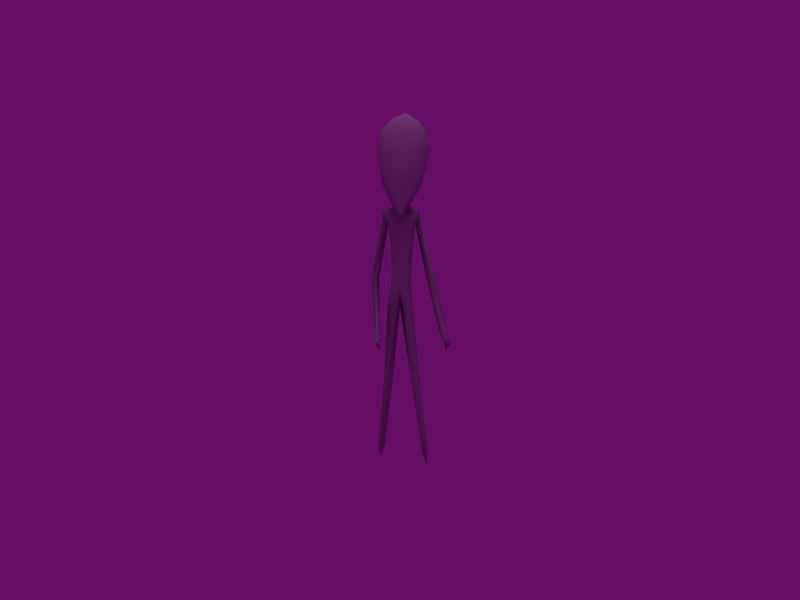 # Source: Alien.blend  (saved by Blender 2.49.2; exported with 4.5.12 LTS)
import bpy
from mathutils import Matrix  # noqa: F401  (used for matrix-valued properties, if any)

bpy.ops.wm.read_factory_settings(use_empty=True)
scene = bpy.context.scene
scene.name = 'Scene'

# ---- collections
col_collection_1 = bpy.data.collections.new('Collection 1'); scene.collection.children.link(col_collection_1)

# ---- materials (node trees are filled in below, after node groups)
mat_material_body_png = bpy.data.materials.new('Material_Body.png')
mat_material_body_png.alpha_threshold = 0.0
mat_material_body_png.diffuse_color = (0.64, 0.64, 0.64, 1.0)
mat_material_body_png.specular_color = (0.5, 0.5, 0.5)
mat_material_body_png.roughness = 0.5
mat_material_body_png.line_color = (0.0, 0.0, 0.0, 1.0)

# ---- material node trees

# ---- world
world_world = bpy.data.worlds.new('World'); scene.world = world_world
world_world.color = (0.4, 0.05656, 0.3991)
world_world.use_sun_shadow = False
world_world.sun_shadow_jitter_overblur = 0.0
world_world.cycles.sampling_method = 'MANUAL'
world_world.cycles.sample_map_resolution = 256

# ---- cameras
cam_camera = bpy.data.cameras.new('Camera')
cam_camera.passepartout_alpha = 0.2
cam_camera.clip_end = 100.0
cam_camera.lens = 35.0
cam_camera.ortho_scale = 7.314
cam_camera.show_passepartout = False
cam_camera.show_safe_areas = True
cam_camera.dof.focus_distance = 0.0
cam_camera.dof.aperture_fstop = 128.0

# ---- lights
light_lamp = bpy.data.lights.new('Lamp', 'SUN')
light_lamp.transmission_factor = 0.0
light_lamp.angle = 1.571
light_lamp.energy = 1.0
light_lamp.shadow_buffer_clip_start = 0.5
light_lamp.shadow_soft_size = 1.0
light_lamp.shadow_cascade_max_distance = 1000.0
light_lamp.cycles.use_multiple_importance_sampling = False

# ---- meshes
me_drawcall_35_mater = bpy.data.meshes.new('DrawCall_35_mater')
me_drawcall_35_mater.from_pydata([(-0.1106, 0.6368, 3.742), (0.03956, 0.6534, 3.788), (0.03032, 0.7258, 3.659), (-0.2258, 0.5619, 3.654), (-0.119, 0.6921, 3.622), (-0.2728, 0.471, 3.474), (-0.2387, 0.5871, 3.457), (0.009037, 0.6489, 3.309), (-0.2479, 0.3448, 3.26), (-0.1831, 0.4635, 3.146), (0.0209, 0.1443, 3.383), (0.005668, 0.06335, 3.126), (0.1302, 0.1568, 3.366), (0.1658, 0.1345, 3.051), (0.1831, 0.6248, 3.72), (-0.001902, 0.5072, 3.106), (-0.01124, 0.3313, 2.921), (-0.0856, 0.2604, 2.895), (0.2528, 0.2465, 3.284), (0.1982, 0.1938, 2.994), (0.184, 0.4484, 3.118), (0.0796, 0.2536, 2.883), (0.1936, 0.2804, 2.689), (0.1883, 0.2305, 2.736), (0.1484, 0.2246, 2.611), (0.2692, 0.2102, 2.02), (0.3195, 0.1564, 2.052), (0.3661, 0.2054, 2.03), (0.3313, 0.2422, 2.023), (0.4438, -0.1347, 1.491), (0.4093, -0.09443, 1.442), (0.4871, -0.09874, 1.442), (0.4517, -0.06568, 1.422), (0.4511, -0.1946, 1.407), (0.4551, -0.1575, 1.363), (0.4659, -0.233, 1.303), (0.5135, -0.1606, 1.362), (0.4563, -0.1451, 1.318), (-0.329, 0.2317, 2.039), (-0.2013, 0.2502, 2.738), (-0.3361, 0.2924, 2.01), (-0.1438, 0.2394, 2.612), (-0.196, 0.3001, 2.691), (-0.283, 0.3078, 2.005), (-0.2505, 0.253, 2.01), (-0.1646, 0.1481, 3.076), (-0.01864, -0.01152, 2.729), (-0.2056, 0.2104, 3.025), (-0.2244, 0.2662, 3.321), (0.2661, 0.3237, 3.22), (-0.09002, 0.1659, 3.383), (-0.0222, 0.2768, 2.175), (0.03622, 0.2736, 2.175), (-0.08699, 0.213, 1.892), (0.1001, 0.135, 1.916), (0.1065, 0.2019, 2.199), (0.04037, 0.1376, 2.222), (-0.02679, 0.05213, 1.924), (-0.07647, 0.1439, 2.221), (-0.1199, 0.09591, 1.933), (-0.1078, 0.2135, 2.198), (-0.1141, 0.1465, 1.915), (0.0688, 0.2046, 1.892), (0.03416, 0.06442, 1.729), (-0.01836, 0.1202, 1.727), (-0.04374, 0.06861, 1.729), (-0.04747, 0.2099, 1.722), (0.06938, 0.2036, 1.723), (0.2266, -0.03638, 0.1285), (0.2675, -0.02094, 0.1298), (0.2676, -0.05662, 0.004042), (0.2615, -0.07356, 0.1303), (0.285, -0.03955, 0.1307), (-0.2396, -0.1062, 1.363), (-0.2914, -0.1321, 1.386), (-0.2278, -0.1709, 1.294), (-0.2848, -0.08952, 1.33), (-0.2278, -0.09258, 1.316), (-0.2304, -0.03973, 1.434), (-0.2885, -0.0453, 1.442), (-0.2755, -0.02309, 1.4), (-0.2378, -0.001965, 1.396), (0.01648, 0.02115, 2.708), (-0.02277, -0.01705, 2.663), (-0.02214, 0.03221, 2.684), (-0.01725, 0.178, 2.793), (0.1218, 0.1596, 2.68), (0.09902, 0.1313, 2.493), (0.1189, 0.3141, 2.602), (-0.09543, 0.3249, 2.603), (-0.1153, 0.1421, 2.494), (-0.1314, 0.1724, 2.681), (0.118, 0.1128, 1.727), (0.1351, 0.0167, 1.001), (0.08996, -0.03239, 1.014), (0.1852, -0.05474, 1.023), (0.1226, -0.0857, 1.03), (-0.05695, 0.02417, 2.714), (-0.009814, 0.2093, 2.803), (-0.04484, 0.2476, 2.821), (0.05256, 0.2427, 2.821), (-0.000372, 0.2968, 2.795), (-0.2321, 0.2821, 0.1007), (-0.2674, 0.3186, 0.1079), (-0.2443, 0.3213, -0.01931), (-0.1896, 0.3144, 0.11), (-0.2267, 0.3337, 0.1131), (-0.136, 0.1023, 0.979), (-0.1886, 0.1579, 0.9803), (-0.09129, 0.1528, 0.9829), (-0.1245, 0.2074, 0.9846), (-0.1547, 0.1275, 1.726), (0.1746, 0.6801, 3.6), (0.2881, 0.5408, 3.614), (0.2752, 0.566, 3.418), (0.3145, 0.4468, 3.429), (0.1864, 0.49, 3.742), (0.04403, 0.5262, 3.83), (0.04136, 0.3956, 3.759), (0.287, 0.376, 3.561), (0.1812, 0.3197, 3.623), (0.03344, 0.2518, 3.603), (-0.1072, 0.5021, 3.765), (-0.1125, 0.3317, 3.646), (-0.2269, 0.3971, 3.6)], [], [(0, 1, 2), (3, 0, 4), (4, 0, 2), (5, 3, 6), (6, 3, 4), (6, 4, 7), (8, 5, 9), (9, 5, 6), (10, 11, 12), (12, 11, 13), (2, 1, 14), (15, 16, 17), (18, 13, 19), (7, 4, 2), (9, 6, 7), (9, 7, 15), (20, 21, 15), (20, 19, 21), (22, 23, 24), (25, 26, 24), (22, 23, 27), (28, 25, 22), (27, 28, 22), (22, 25, 24), (26, 27, 23), (24, 26, 23), (26, 25, 29), (30, 29, 25), (27, 26, 31), (29, 31, 26), (28, 27, 32), (31, 32, 27), (25, 28, 30), (32, 30, 28), (29, 30, 33), (34, 33, 30), (33, 34, 35), (31, 29, 36), (33, 36, 29), (36, 33, 35), (32, 31, 37), (36, 37, 31), (37, 36, 35), (30, 32, 34), (37, 34, 32), (34, 37, 35), (38, 39, 40), (41, 39, 38), (40, 42, 43), (44, 42, 41), (45, 46, 11), (8, 47, 48), (49, 19, 20), (48, 47, 45), (48, 45, 50), (50, 11, 10), (51, 52, 53), (54, 55, 56), (54, 56, 57), (58, 59, 57), (58, 60, 59), (59, 60, 61), (53, 52, 62), (52, 55, 62), (54, 62, 55), (58, 57, 56), (61, 60, 53), (60, 51, 53), (63, 57, 64), (64, 57, 65), (66, 53, 64), (64, 62, 67), (53, 62, 64), (68, 69, 70), (71, 68, 70), (72, 71, 70), (73, 74, 75), (74, 76, 75), (76, 77, 75), (77, 73, 75), (78, 79, 74), (74, 73, 78), (79, 80, 76), (76, 74, 79), (80, 81, 77), (77, 76, 80), (81, 78, 73), (73, 77, 81), (44, 38, 79), (79, 78, 44), (38, 40, 80), (80, 79, 38), (40, 43, 81), (81, 80, 40), (43, 44, 78), (78, 81, 43), (39, 42, 41), (38, 44, 41), (42, 40, 39), (44, 43, 42), (9, 47, 8), (82, 83, 84), (19, 82, 84), (21, 84, 85), (11, 46, 13), (21, 19, 84), (17, 85, 84), (17, 84, 47), (16, 85, 21), (16, 17, 85), (82, 19, 13), (24, 23, 86), (24, 86, 87), (88, 22, 24), (89, 22, 88), (41, 42, 89), (90, 87, 91), (58, 90, 60), (90, 41, 60), (90, 58, 87), (52, 88, 55), (88, 24, 55), (51, 60, 89), (41, 89, 60), (87, 58, 56), (55, 87, 56), (24, 87, 55), (89, 88, 52), (51, 89, 52), (67, 62, 92), (92, 62, 54), (54, 57, 63), (54, 63, 92), (64, 67, 93), (93, 94, 64), (67, 92, 95), (95, 93, 67), (92, 63, 96), (96, 95, 92), (63, 64, 94), (94, 96, 63), (93, 95, 72), (72, 69, 93), (94, 93, 69), (69, 68, 94), (95, 96, 71), (71, 72, 95), (96, 94, 68), (68, 71, 96), (69, 72, 70), (50, 45, 11), (9, 17, 47), (97, 46, 45), (98, 85, 99), (100, 85, 98), (21, 85, 100), (21, 100, 101), (101, 16, 21), (98, 91, 86), (91, 98, 39), (99, 39, 98), (98, 23, 100), (22, 101, 23), (22, 89, 101), (23, 101, 100), (42, 39, 101), (89, 42, 101), (39, 99, 101), (85, 17, 99), (99, 17, 101), (17, 16, 101), (86, 23, 98), (90, 91, 41), (91, 39, 41), (87, 86, 91), (102, 103, 104), (105, 102, 104), (106, 105, 104), (103, 106, 104), (107, 108, 103), (103, 102, 107), (109, 107, 102), (102, 105, 109), (108, 110, 106), (106, 103, 108), (110, 109, 105), (105, 106, 110), (64, 65, 107), (107, 109, 64), (65, 111, 108), (108, 107, 65), (111, 66, 110), (110, 108, 111), (66, 64, 109), (109, 110, 66), (65, 59, 111), (65, 57, 59), (111, 59, 61), (111, 61, 53), (111, 53, 66), (112, 2, 14), (112, 14, 113), (15, 21, 16), (7, 112, 114), (114, 112, 113), (114, 113, 115), (12, 13, 18), (15, 7, 20), (20, 7, 114), (116, 117, 118), (119, 116, 120), (120, 116, 118), (120, 118, 121), (18, 119, 120), (18, 120, 12), (12, 120, 121), (12, 121, 10), (1, 0, 117), (118, 117, 122), (117, 0, 122), (122, 0, 3), (121, 118, 123), (123, 118, 122), (123, 122, 124), (124, 122, 3), (124, 3, 5), (10, 121, 50), (50, 121, 123), (50, 123, 48), (48, 123, 124), (48, 124, 5), (48, 5, 8), (7, 2, 112), (20, 114, 115), (20, 115, 49), (14, 1, 117), (116, 14, 117), (113, 14, 116), (119, 113, 116), (115, 113, 119), (18, 115, 119), (49, 115, 18), (18, 19, 49), (97, 83, 46), (46, 83, 82), (15, 17, 9), (45, 47, 97), (84, 83, 97), (84, 97, 47), (13, 46, 82)])
me_drawcall_35_mater.polygons.foreach_set('use_smooth', [True] * 250)
_uv = me_drawcall_35_mater.uv_layers.new(name='UVTex')
_uv.uv.foreach_set('vector', [1.021, 0.03534, 0.9999, 0.02948, 0.9999, 0.03534, 1.037, 0.05194, 1.021, 0.03534, 1.022, 0.04352, 1.022, 0.04352, 1.021, 0.03534, 0.9999, 0.03534, 1.043, 0.07684, 1.037, 0.05194, 1.036, 0.06848, 1.036, 0.06848, 1.037, 0.05194, 1.022, 0.04352, 1.036, 0.06848, 1.022, 0.04352, 1.02, 0.06848, 1.039, 0.1062, 1.043, 0.07684, 1.036, 0.1062, 1.036, 0.1062, 1.043, 0.07684, 1.036, 0.06848, 1.0, 0.4688, 1.0, 0.75, 0.8125, 0.4688, 0.8125, 0.4688, 1.0, 0.75, 0.75, 0.75, 0.9999, 0.03534, 0.9999, 0.02948, 0.9784, 0.03534, 1.015, 0.1062, 0.9999, 0.1355, 1.012, 0.1439, 0.5625, 0.4688, 0.75, 0.75, 0.625, 0.6875, 1.02, 0.06848, 1.022, 0.04352, 0.999, 0.05225, 1.026, 0.1064, 1.036, 0.06848, 1.02, 0.06848, 1.026, 0.1064, 1.02, 0.06848, 1.015, 0.1062, 0.9724, 0.1062, 0.9878, 0.1439, 0.9844, 0.1064, 0.9639, 0.1064, 0.9707, 0.1357, 0.9785, 0.144, 0.9984, 0.01819, 0.9984, 0.01776, 0.9984, 0.01959, 0.9889, 0.02521, 0.9873, 0.0249, 0.9984, 0.01959, 0.9984, 0.01819, 0.9984, 0.01776, 0.9858, 0.0249, 0.9873, 0.02515, 0.9889, 0.02521, 0.9984, 0.01819, 0.9858, 0.0249, 0.9873, 0.02515, 0.9984, 0.01819, 0.9984, 0.01819, 0.9889, 0.02521, 0.9984, 0.01959, 0.9873, 0.0249, 0.9858, 0.0249, 0.9984, 0.01776, 0.9984, 0.01959, 0.9873, 0.0249, 0.9984, 0.01776, 0.9873, 0.0249, 0.9889, 0.02521, 0.9734, 0.03223, 0.9745, 0.03223, 0.9734, 0.03223, 0.9889, 0.02521, 0.9858, 0.0249, 0.9873, 0.0249, 0.9723, 0.03235, 0.9734, 0.03223, 0.9723, 0.03235, 0.9873, 0.0249, 0.9873, 0.02515, 0.9858, 0.0249, 0.9734, 0.03235, 0.9723, 0.03235, 0.9734, 0.03235, 0.9858, 0.0249, 0.9889, 0.02521, 0.9873, 0.02515, 0.9745, 0.03223, 0.9734, 0.03235, 0.9745, 0.03223, 0.9873, 0.02515, 0.9734, 0.03223, 0.9745, 0.03223, 0.9724, 0.03357, 0.9731, 0.03369, 0.9724, 0.03357, 0.9745, 0.03223, 0.9724, 0.03357, 0.9731, 0.03369, 0.9714, 0.03522, 0.9723, 0.03235, 0.9734, 0.03223, 0.9702, 0.03381, 0.9724, 0.03357, 0.9702, 0.03381, 0.9734, 0.03223, 0.9702, 0.03381, 0.9724, 0.03357, 0.9714, 0.03522, 0.9734, 0.03235, 0.9723, 0.03235, 0.9724, 0.03387, 0.9702, 0.03381, 0.9724, 0.03387, 0.9723, 0.03235, 0.9724, 0.03387, 0.9702, 0.03381, 0.9714, 0.03522, 0.9745, 0.03223, 0.9734, 0.03235, 0.9731, 0.03369, 0.9724, 0.03387, 0.9731, 0.03369, 0.9734, 0.03235, 0.9731, 0.03369, 0.9724, 0.03387, 0.9714, 0.03522, 1.036, 0.02515, 1.025, 0.01764, 1.038, 0.02515, 1.025, 0.01984, 1.025, 0.01764, 1.036, 0.02515, 1.038, 0.02515, 1.025, 0.01819, 1.036, 0.02539, 1.035, 0.02539, 1.025, 0.01819, 1.025, 0.01984, 0.75, 0.6223, 0.9968, 0.9597, 1.0, 0.6223, 0.4375, 0.4688, 0.625, 0.6875, 0.5625, 0.4688, 0.9611, 0.1062, 0.9716, 0.1355, 0.964, 0.1062, 0.5625, 0.4688, 0.625, 0.6875, 0.75, 0.75, 0.5625, 0.4688, 0.75, 0.75, 0.8125, 0.4688, 0.8125, 0.4688, 1.0, 0.75, 1.0, 0.4688, 1.014, 0.02539, 1.012, 0.02557, 1.013, 0.02832, 1.002, 0.02826, 1.002, 0.0246, 1.007, 0.02454, 1.002, 0.02826, 1.007, 0.02454, 1.011, 0.0285, 1.017, 0.02454, 1.02, 0.02832, 1.011, 0.0285, 1.017, 0.02454, 1.021, 0.02466, 1.02, 0.02832, 1.02, 0.02832, 1.021, 0.02466, 1.021, 0.02826, 1.013, 0.02832, 1.009, 0.02539, 1.01, 0.02832, 1.009, 0.02539, 1.002, 0.0246, 1.005, 0.02832, 1.002, 0.02826, 1.005, 0.02832, 1.002, 0.0246, 1.012, 0.0249, 1.011, 0.0285, 1.007, 0.02454, 1.021, 0.02826, 1.021, 0.02466, 1.018, 0.02832, 1.021, 0.02466, 1.014, 0.02539, 1.018, 0.02832, 1.007, 0.03082, 1.011, 0.0285, 1.011, 0.03088, 1.011, 0.03088, 1.011, 0.0285, 1.014, 0.03082, 1.016, 0.03082, 1.013, 0.02832, 1.011, 0.03088, 1.011, 0.03088, 1.01, 0.02832, 1.006, 0.03082, 1.013, 0.02832, 1.01, 0.02832, 1.011, 0.03088, 0.9923, 0.05225, 0.9907, 0.05225, 0.99, 0.05365, 0.9907, 0.05225, 0.9923, 0.05225, 0.99, 0.05365, 0.989, 0.05225, 0.9907, 0.05225, 0.99, 0.05365, 1.05, 0.03375, 1.05, 0.03363, 1.05, 0.03522, 1.05, 0.03363, 1.052, 0.03387, 1.05, 0.03522, 1.052, 0.03387, 1.05, 0.03394, 1.05, 0.03522, 1.05, 0.03394, 1.05, 0.03375, 1.05, 0.03522, 1.049, 0.03235, 1.051, 0.03229, 1.05, 0.03363, 1.05, 0.03363, 1.05, 0.03375, 1.049, 0.03235, 1.051, 0.03229, 1.052, 0.03241, 1.052, 0.03387, 1.052, 0.03387, 1.05, 0.03363, 1.051, 0.03229, 1.052, 0.03241, 1.051, 0.03247, 1.05, 0.03394, 1.05, 0.03394, 1.052, 0.03387, 1.052, 0.03241, 1.051, 0.03247, 1.049, 0.03235, 1.05, 0.03375, 1.05, 0.03375, 1.05, 0.03394, 1.051, 0.03247, 1.035, 0.02539, 1.036, 0.02515, 1.051, 0.03229, 1.051, 0.03229, 1.049, 0.03235, 1.035, 0.02539, 1.036, 0.02515, 1.038, 0.02515, 1.052, 0.03241, 1.052, 0.03241, 1.051, 0.03229, 1.036, 0.02515, 1.038, 0.02515, 1.036, 0.02539, 1.051, 0.03247, 1.051, 0.03247, 1.052, 0.03241, 1.038, 0.02515, 1.036, 0.02539, 1.035, 0.02539, 1.049, 0.03235, 1.049, 0.03235, 1.051, 0.03247, 1.036, 0.02539, 1.025, 0.01764, 1.025, 0.01819, 1.025, 0.01984, 1.036, 0.02515, 1.035, 0.02539, 1.025, 0.01984, 1.025, 0.01819, 1.038, 0.02515, 1.025, 0.01764, 1.035, 0.02539, 1.036, 0.02539, 1.025, 0.01819, 1.036, 0.1062, 1.028, 0.1355, 1.039, 0.1062, 0.9933, 0.1795, 0.9999, 0.1873, 0.999, 0.1807, 0.9834, 0.1604, 0.9933, 0.1795, 0.9912, 0.169, 0.9878, 0.1439, 0.9912, 0.169, 0.9999, 0.1604, 1.0, 0.6223, 0.9968, 0.9597, 0.75, 0.6226, 0.9785, 0.144, 0.9834, 0.1604, 0.9912, 0.169, 1.012, 0.144, 0.9999, 0.1604, 1.008, 0.169, 1.021, 0.144, 1.008, 0.169, 1.016, 0.1606, 0.1444, 0.8508, 0.5254, 0.854, 0.3359, 0.9468, 0.1444, 0.8508, 0.3311, 0.7715, 0.5254, 0.854, 0.875, 0.9062, 0.75, 0.8438, 0.75, 0.75, 0.9984, 0.01959, 0.9984, 0.01776, 1.001, 0.01843, 0.9984, 0.01959, 1.001, 0.01843, 1.002, 0.02094, 1.002, 0.0191, 0.9984, 0.01819, 0.9984, 0.01959, 1.012, 0.01788, 0.9984, 0.01819, 1.002, 0.0191, 1.025, 0.01984, 1.025, 0.01819, 1.021, 0.01953, 1.021, 0.02094, 1.012, 0.021, 1.023, 0.01849, 1.017, 0.02454, 1.021, 0.02094, 1.021, 0.02466, 1.021, 0.02094, 1.025, 0.01984, 1.021, 0.02466, 1.021, 0.02094, 1.017, 0.02454, 1.012, 0.021, 1.009, 0.02539, 1.002, 0.0191, 1.002, 0.0246, 1.002, 0.0191, 0.9984, 0.01959, 1.002, 0.0246, 1.014, 0.02539, 1.021, 0.02466, 1.021, 0.01953, 1.025, 0.01984, 1.021, 0.01953, 1.021, 0.02466, 1.012, 0.021, 1.012, 0.0249, 1.007, 0.02454, 1.002, 0.0246, 1.002, 0.021, 1.007, 0.02454, 0.9984, 0.01959, 1.002, 0.021, 1.002, 0.0246, 1.012, 0.01953, 1.002, 0.0191, 1.009, 0.02539, 1.014, 0.02539, 1.012, 0.01953, 1.012, 0.02588, 1.006, 0.03082, 1.005, 0.02832, 1.001, 0.03082, 1.001, 0.03082, 1.005, 0.02832, 1.002, 0.02826, 1.002, 0.02826, 1.011, 0.0285, 1.007, 0.03082, 1.002, 0.02826, 1.007, 0.03082, 1.001, 0.03082, 1.011, 0.03088, 1.006, 0.03082, 0.9991, 0.04065, 0.9991, 0.04065, 1.002, 0.04065, 1.011, 0.03088, 1.006, 0.03082, 1.001, 0.03082, 0.9957, 0.04065, 0.9957, 0.04065, 0.9991, 0.04065, 1.006, 0.03082, 1.001, 0.03082, 1.007, 0.03082, 0.9991, 0.04065, 0.9991, 0.04065, 0.9957, 0.04065, 1.001, 0.03082, 1.007, 0.03082, 1.011, 0.03088, 1.002, 0.04065, 1.002, 0.04065, 0.9991, 0.04065, 1.007, 0.03082, 0.9991, 0.04065, 0.9957, 0.04065, 0.989, 0.05225, 0.989, 0.05225, 0.9907, 0.05225, 0.9991, 0.04065, 1.002, 0.04065, 0.9991, 0.04065, 0.9907, 0.05225, 0.9907, 0.05225, 0.9923, 0.05225, 1.002, 0.04065, 0.9957, 0.04065, 0.9991, 0.04065, 0.9907, 0.05225, 0.9907, 0.05225, 0.989, 0.05225, 0.9957, 0.04065, 0.9991, 0.04065, 1.002, 0.04065, 0.9923, 0.05225, 0.9923, 0.05225, 0.9907, 0.05225, 0.9991, 0.04065, 0.9907, 0.05225, 0.989, 0.05225, 0.99, 0.05365, 0.8125, 0.4688, 0.75, 0.75, 1.0, 0.75, 1.036, 0.1062, 1.021, 0.1439, 1.028, 0.1355, 0.8718, 0.9597, 0.9968, 0.9597, 0.75, 0.6226, 1.012, 0.01685, 1.012, 0.01453, 1.016, 0.0166, 1.007, 0.0166, 1.012, 0.01453, 1.012, 0.01685, 1.008, 0.01453, 1.012, 0.01453, 1.007, 0.0166, 1.008, 0.01453, 1.007, 0.0166, 1.012, 0.01691, 1.012, 0.01691, 1.012, 0.01453, 1.008, 0.01453, 1.012, 0.01685, 1.023, 0.01849, 1.012, 0.01843, 1.023, 0.01849, 1.012, 0.01685, 1.025, 0.01764, 1.016, 0.0166, 1.025, 0.01764, 1.012, 0.01685, 1.012, 0.01685, 0.9984, 0.01776, 1.007, 0.0166, 0.9984, 0.01819, 1.012, 0.01691, 0.9984, 0.01776, 0.9984, 0.01819, 1.012, 0.01788, 1.012, 0.01691, 0.9984, 0.01776, 1.012, 0.01691, 1.007, 0.0166, 1.025, 0.01819, 1.025, 0.01764, 1.012, 0.01691, 1.012, 0.01788, 1.025, 0.01819, 1.012, 0.01691, 1.025, 0.01764, 1.016, 0.0166, 1.012, 0.01691, 1.012, 0.01453, 1.015, 0.01465, 1.016, 0.0166, 1.016, 0.0166, 1.015, 0.01465, 1.012, 0.01691, 1.015, 0.01465, 1.012, 0.01453, 1.012, 0.01691, 1.0, 0.01855, 0.9984, 0.01776, 1.012, 0.01685, 1.021, 0.02094, 1.023, 0.01849, 1.025, 0.01984, 1.023, 0.01849, 1.025, 0.01764, 1.025, 0.01984, 1.012, 0.02069, 1.012, 0.01855, 1.023, 0.01849, 1.036, 0.05225, 1.038, 0.05225, 1.038, 0.05365, 1.035, 0.05225, 1.036, 0.05225, 1.038, 0.05365, 1.036, 0.05225, 1.035, 0.05225, 1.038, 0.05365, 1.038, 0.05225, 1.036, 0.05225, 1.038, 0.05365, 1.024, 0.04065, 1.028, 0.04065, 1.038, 0.05225, 1.038, 0.05225, 1.036, 0.05225, 1.024, 0.04065, 1.021, 0.04065, 1.024, 0.04065, 1.036, 0.05225, 1.036, 0.05225, 1.035, 0.05225, 1.021, 0.04065, 1.028, 0.04065, 1.024, 0.04065, 1.036, 0.05225, 1.036, 0.05225, 1.038, 0.05225, 1.028, 0.04065, 1.024, 0.04065, 1.021, 0.04065, 1.035, 0.05225, 1.035, 0.05225, 1.036, 0.05225, 1.024, 0.04065, 1.011, 0.03088, 1.014, 0.03082, 1.024, 0.04065, 1.024, 0.04065, 1.021, 0.04065, 1.011, 0.03088, 1.014, 0.03082, 1.022, 0.03082, 1.028, 0.04065, 1.028, 0.04065, 1.024, 0.04065, 1.014, 0.03082, 1.022, 0.03082, 1.016, 0.03082, 1.024, 0.04065, 1.024, 0.04065, 1.028, 0.04065, 1.022, 0.03082, 1.016, 0.03082, 1.011, 0.03088, 1.021, 0.04065, 1.021, 0.04065, 1.024, 0.04065, 1.016, 0.03082, 1.014, 0.03082, 1.02, 0.02832, 1.022, 0.03082, 1.014, 0.03082, 1.011, 0.0285, 1.02, 0.02832, 1.022, 0.03082, 1.02, 0.02832, 1.021, 0.02826, 1.022, 0.03082, 1.021, 0.02826, 1.018, 0.02832, 1.022, 0.03082, 1.018, 0.02832, 1.016, 0.03082, 0.9778, 0.04352, 0.9999, 0.03534, 0.9784, 0.03534, 0.9778, 0.04352, 0.9784, 0.03534, 0.9629, 0.05194, 0.985, 0.1062, 0.9878, 0.1439, 0.9999, 0.1355, 0.9793, 0.06848, 0.9778, 0.04352, 0.9631, 0.06848, 0.9631, 0.06848, 0.9778, 0.04352, 0.9629, 0.05194, 0.9631, 0.06848, 0.9629, 0.05194, 0.957, 0.07684, 0.8125, 0.4688, 0.75, 0.75, 0.5625, 0.4688, 0.985, 0.1062, 0.9793, 0.06848, 0.9724, 0.1062, 0.9724, 0.1062, 0.9793, 0.06848, 0.9631, 0.06848, 0.75, 0.09375, 1.0, 0.03125, 1.0, 0.1562, 0.5625, 0.25, 0.75, 0.09375, 0.75, 0.25, 0.75, 0.25, 0.75, 0.09375, 1.0, 0.1562, 0.75, 0.25, 1.0, 0.1562, 1.0, 0.2812, 0.5625, 0.4688, 0.5625, 0.25, 0.75, 0.25, 0.5625, 0.4688, 0.75, 0.25, 0.8125, 0.4688, 0.8125, 0.4688, 0.75, 0.25, 1.0, 0.2812, 0.8125, 0.4688, 1.0, 0.2812, 1.0, 0.4688, 1.0, 0.0, 0.75, 0.03125, 1.0, 0.03125, 1.0, 0.1562, 1.0, 0.03125, 0.75, 0.09375, 1.0, 0.03125, 0.75, 0.03125, 0.75, 0.09375, 0.75, 0.09375, 0.75, 0.03125, 0.5625, 0.1562, 1.0, 0.2812, 1.0, 0.1562, 0.75, 0.25, 0.75, 0.25, 1.0, 0.1562, 0.75, 0.09375, 0.75, 0.25, 0.75, 0.09375, 0.5625, 0.25, 0.5625, 0.25, 0.75, 0.09375, 0.5625, 0.1562, 0.5625, 0.25, 0.5625, 0.1562, 0.375, 0.2812, 1.0, 0.4688, 1.0, 0.2812, 0.8125, 0.4688, 0.8125, 0.4688, 1.0, 0.2812, 0.75, 0.25, 0.8125, 0.4688, 0.75, 0.25, 0.5625, 0.4688, 0.5625, 0.4688, 0.75, 0.25, 0.5625, 0.25, 0.5625, 0.4688, 0.5625, 0.25, 0.375, 0.2812, 0.5625, 0.4688, 0.375, 0.2812, 0.4375, 0.4688, 0.9793, 0.06848, 0.999, 0.05225, 0.9778, 0.04352, 0.9639, 0.1064, 0.9631, 0.06848, 0.957, 0.07684, 0.9639, 0.1064, 0.957, 0.07684, 0.9611, 0.1062, 0.75, 0.03125, 1.0, 0.0, 1.0, 0.03125, 0.75, 0.09375, 0.75, 0.03125, 1.0, 0.03125, 0.5625, 0.1562, 0.75, 0.03125, 0.75, 0.09375, 0.5625, 0.25, 0.5625, 0.1562, 0.75, 0.09375, 0.375, 0.2812, 0.5625, 0.1562, 0.5625, 0.25, 0.5625, 0.4688, 0.375, 0.2812, 0.5625, 0.25, 0.4375, 0.4688, 0.375, 0.2812, 0.5625, 0.4688, 0.5625, 0.4688, 0.625, 0.6875, 0.4375, 0.4688, 0.875, 0.9375, 1.0, 1.0, 1.0, 0.9375, 1.0, 0.9375, 1.0, 1.0, 0.875, 0.9375, 1.015, 0.1064, 1.012, 0.1439, 1.027, 0.1062, 0.75, 0.75, 0.75, 0.8438, 0.875, 0.9062, 0.9999, 0.1804, 0.999, 0.1875, 1.006, 0.1797, 1.008, 0.169, 1.006, 0.1797, 1.016, 0.1606, 0.75, 0.6226, 0.9961, 0.96, 0.8711, 0.96])
me_drawcall_35_mater.materials.append(mat_material_body_png)
me_drawcall_35_mater.use_remesh_preserve_volume = False
me_drawcall_35_mater.use_remesh_preserve_attributes = False
me_drawcall_35_mater.use_mirror_vertex_groups = False
me_drawcall_35_mater.update()

# ---- objects
ob_drawcall_35_mater = bpy.data.objects.new('DrawCall_35_mater', me_drawcall_35_mater)
ob_lamp = bpy.data.objects.new('Lamp', light_lamp)
ob_camera = bpy.data.objects.new('Camera', cam_camera)

# ---- transforms, parenting, visibility, modifiers, constraints
ob_drawcall_35_mater.location = (0.0, 0.0, 0.0)
ob_drawcall_35_mater.lock_rotations_4d = False
ob_drawcall_35_mater.empty_display_type = 'ARROWS'
ob_drawcall_35_mater.lineart.crease_threshold = 0.0
ob_lamp.location = (0.0, 0.3576, 4.644)
ob_lamp.scale = (0.5359, 0.5359, 0.5359)
ob_lamp.lock_rotations_4d = False
ob_lamp.empty_display_type = 'ARROWS'
ob_lamp.lineart.crease_threshold = 0.0
ob_camera.location = (-0.01899, -8.283, 2.739)
ob_camera.rotation_euler = (1.458, 0.0, 0.0)
ob_camera.lock_rotations_4d = False
ob_camera.empty_display_type = 'ARROWS'
ob_camera.color = (0.0, 0.0, 0.0, 0.0)
ob_camera.display_type = 'WIRE'
ob_camera.lineart.crease_threshold = 0.0

# ---- collection membership
col_collection_1.objects.link(ob_drawcall_35_mater)
col_collection_1.objects.link(ob_lamp)
col_collection_1.objects.link(ob_camera)

# ---- scene / render settings (as saved in the file)
scene.camera = ob_camera
scene.frame_start = 1; scene.frame_end = 250; scene.frame_set(1)
scene.render.engine = 'BLENDER_EEVEE_NEXT'
scene.render.image_settings.file_format = 'JPEG'
scene.render.image_settings.color_mode = 'RGB'
scene.render.image_settings.compression = 90
scene.render.resolution_x = 800
scene.render.resolution_y = 600
scene.render.pixel_aspect_x = 100.0
scene.render.pixel_aspect_y = 100.0
scene.render.fps = 25
scene.render.dither_intensity = 0.0
scene.render.use_compositing = False
scene.render.use_sequencer = False
scene.render.bake_margin = 2
scene.render.bake_bias = 0.0
scene.render.use_stamp_time = False
scene.render.use_stamp_date = False
scene.render.use_stamp_frame = False
scene.render.use_stamp_camera = False
scene.render.use_stamp_scene = False
scene.render.use_stamp_filename = False
scene.render.use_stamp_render_time = False
scene.render.stamp_font_size = 0
scene.cycles.use_denoising = False
scene.cycles.samples = 10
scene.cycles.sampling_pattern = 'TABULATED_SOBOL'
scene.cycles.light_sampling_threshold = 0.0
scene.cycles.use_adaptive_sampling = False
scene.cycles.use_light_tree = False
scene.cycles.blur_glossy = 0.0
scene.cycles.volume_bounces = 1
scene.cycles.pixel_filter_type = 'GAUSSIAN'
scene.cycles.sample_clamp_indirect = 0.0
scene.view_settings.view_transform = 'Raw'
bpy.context.view_layer.update()
